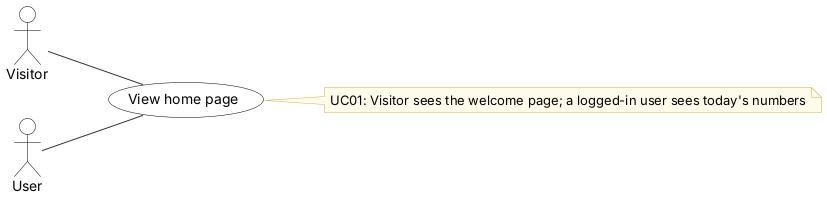

The diagram above was rendered by PlantUML. Its source (embedded in the PNG):
@startuml
' Use case UC01 View home page - Inventory & POS System v0.20.4 (report, Lecture 5; redrawn 2026-10-12)
' Edit: paste into draw.io (Arrange > Insert > Advanced > PlantUML) or planttext.com
skinparam defaultFontName Arial
skinparam shadowing false
skinparam ArrowColor #333333
skinparam rectangle {
  BackgroundColor White
  BorderColor Black
}
skinparam usecase {
  BackgroundColor White
  BorderColor Black
}
skinparam class {
  BackgroundColor White
  BorderColor Black
  HeaderBackgroundColor #E6F1EE
}
skinparam activity {
  BackgroundColor White
  BorderColor Black
}
skinparam state {
  BackgroundColor White
  BorderColor Black
}
skinparam sequence {
  ParticipantBackgroundColor White
  ParticipantBorderColor Black
  LifeLineBorderColor #888888
  ActorBorderColor Black
  ActorBackgroundColor White
}
skinparam note {
  BackgroundColor #FFFBEA
  BorderColor #C9B458
}
skinparam swimlaneWidth same
hide circle

left to right direction
actor "Visitor" as Visitor
actor "User" as User
usecase "View home page" as U
Visitor -- U
User -- U
note right of U
  UC01: Visitor sees the welcome page; a logged-in user sees today's numbers
end note
@enduml